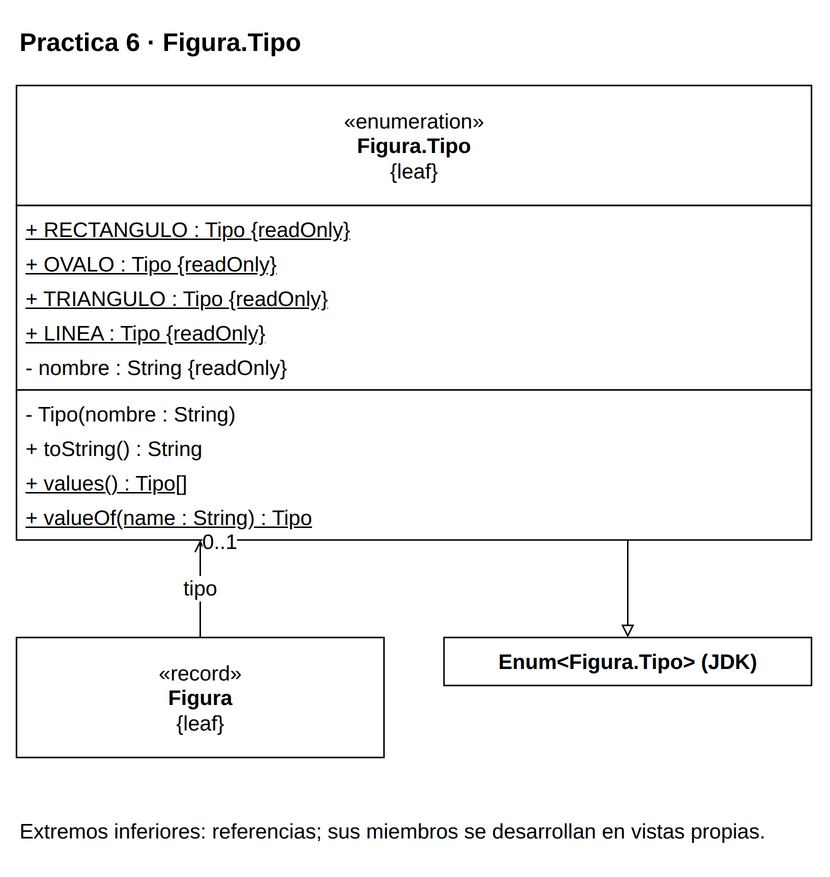

The diagram above was exported from draw.io. Its source (the exported page's mxGraphModel, read from the mxfile embedded in the PNG):
<mxGraphModel dx="1000" dy="1000" grid="1" gridSize="10" page="0" pageScale="1" pageWidth="816" pageHeight="1056" background="#FFFFFF" adaptiveColors="auto">
  <root>
    <mxCell id="0" />
    <mxCell id="1" parent="0" />
    <mxCell id="v1" value="&lt;b&gt;Practica 6 · Figura.Tipo&lt;/b&gt;" style="text;html=1;whiteSpace=wrap;align=left;verticalAlign=middle;fontFamily=Liberation Sans;fontSize=17;fontColor=#000000;" vertex="1" parent="1">
      <mxGeometry x="20" y="8" width="530" height="35" as="geometry" />
    </mxCell>
    <mxCell id="c23" value="" style="group;" vertex="1" parent="1">
      <mxGeometry x="20" y="55" width="530" height="303" as="geometry" />
    </mxCell>
    <mxCell id="v2" value="" style="rounded=0;whiteSpace=wrap;html=1;fillColor=#FFFFFF;strokeColor=#000000;strokeWidth=1;" vertex="1" parent="c23">
      <mxGeometry x="0" y="0" width="530" height="80" as="geometry" />
    </mxCell>
    <mxCell id="v3" value="«enumeration»&lt;br&gt;&lt;b&gt;Figura.Tipo&lt;/b&gt;&lt;br&gt;{leaf}" style="text;html=1;whiteSpace=wrap;align=center;verticalAlign=middle;fontFamily=Liberation Sans;fontSize=14;fontColor=#000000;spacing=0;" vertex="1" parent="c23">
      <mxGeometry x="6" y="4" width="518" height="72" as="geometry" />
    </mxCell>
    <mxCell id="v4" value="" style="rounded=0;whiteSpace=wrap;html=1;fillColor=#FFFFFF;strokeColor=#000000;strokeWidth=1;" vertex="1" parent="c23">
      <mxGeometry x="0" y="80" width="530" height="123" as="geometry" />
    </mxCell>
    <mxCell id="v5" value="&lt;u&gt;+ RECTANGULO : Tipo {readOnly}&lt;/u&gt;" style="text;html=1;whiteSpace=wrap;align=left;verticalAlign=middle;fontFamily=Liberation Sans;fontSize=14;fontColor=#000000;spacing=0;" vertex="1" parent="c23">
      <mxGeometry x="6" y="84" width="518" height="23" as="geometry" />
    </mxCell>
    <mxCell id="v6" value="&lt;u&gt;+ OVALO : Tipo {readOnly}&lt;/u&gt;" style="text;html=1;whiteSpace=wrap;align=left;verticalAlign=middle;fontFamily=Liberation Sans;fontSize=14;fontColor=#000000;spacing=0;" vertex="1" parent="c23">
      <mxGeometry x="6" y="107" width="518" height="23" as="geometry" />
    </mxCell>
    <mxCell id="v7" value="&lt;u&gt;+ TRIANGULO : Tipo {readOnly}&lt;/u&gt;" style="text;html=1;whiteSpace=wrap;align=left;verticalAlign=middle;fontFamily=Liberation Sans;fontSize=14;fontColor=#000000;spacing=0;" vertex="1" parent="c23">
      <mxGeometry x="6" y="130" width="518" height="23" as="geometry" />
    </mxCell>
    <mxCell id="v8" value="&lt;u&gt;+ LINEA : Tipo {readOnly}&lt;/u&gt;" style="text;html=1;whiteSpace=wrap;align=left;verticalAlign=middle;fontFamily=Liberation Sans;fontSize=14;fontColor=#000000;spacing=0;" vertex="1" parent="c23">
      <mxGeometry x="6" y="153" width="518" height="23" as="geometry" />
    </mxCell>
    <mxCell id="v9" value="- nombre : String {readOnly}" style="text;html=1;whiteSpace=wrap;align=left;verticalAlign=middle;fontFamily=Liberation Sans;fontSize=14;fontColor=#000000;spacing=0;" vertex="1" parent="c23">
      <mxGeometry x="6" y="176" width="518" height="23" as="geometry" />
    </mxCell>
    <mxCell id="v10" value="" style="rounded=0;whiteSpace=wrap;html=1;fillColor=#FFFFFF;strokeColor=#000000;strokeWidth=1;" vertex="1" parent="c23">
      <mxGeometry x="0" y="203" width="530" height="100" as="geometry" />
    </mxCell>
    <mxCell id="v11" value="- Tipo(nombre : String)" style="text;html=1;whiteSpace=wrap;align=left;verticalAlign=middle;fontFamily=Liberation Sans;fontSize=14;fontColor=#000000;spacing=0;" vertex="1" parent="c23">
      <mxGeometry x="6" y="207" width="518" height="23" as="geometry" />
    </mxCell>
    <mxCell id="v12" value="+ toString() : String" style="text;html=1;whiteSpace=wrap;align=left;verticalAlign=middle;fontFamily=Liberation Sans;fontSize=14;fontColor=#000000;spacing=0;" vertex="1" parent="c23">
      <mxGeometry x="6" y="230" width="518" height="23" as="geometry" />
    </mxCell>
    <mxCell id="v13" value="&lt;u&gt;+ values() : Tipo[]&lt;/u&gt;" style="text;html=1;whiteSpace=wrap;align=left;verticalAlign=middle;fontFamily=Liberation Sans;fontSize=14;fontColor=#000000;spacing=0;" vertex="1" parent="c23">
      <mxGeometry x="6" y="253" width="518" height="23" as="geometry" />
    </mxCell>
    <mxCell id="v14" value="&lt;u&gt;+ valueOf(name : String) : Tipo&lt;/u&gt;" style="text;html=1;whiteSpace=wrap;align=left;verticalAlign=middle;fontFamily=Liberation Sans;fontSize=14;fontColor=#000000;spacing=0;" vertex="1" parent="c23">
      <mxGeometry x="6" y="276" width="518" height="23" as="geometry" />
    </mxCell>
    <mxCell id="c22" value="" style="group;" vertex="1" parent="1">
      <mxGeometry x="20" y="423" width="245" height="80" as="geometry" />
    </mxCell>
    <mxCell id="v15" value="" style="rounded=0;whiteSpace=wrap;html=1;fillColor=#FFFFFF;strokeColor=#000000;strokeWidth=1;" vertex="1" parent="c22">
      <mxGeometry x="0" y="0" width="245" height="80" as="geometry" />
    </mxCell>
    <mxCell id="v16" value="«record»&lt;br&gt;&lt;b&gt;Figura&lt;/b&gt;&lt;br&gt;{leaf}" style="text;html=1;whiteSpace=wrap;align=center;verticalAlign=middle;fontFamily=Liberation Sans;fontSize=14;fontColor=#000000;spacing=0;" vertex="1" parent="c22">
      <mxGeometry x="6" y="4" width="233" height="72" as="geometry" />
    </mxCell>
    <mxCell id="ext0" value="" style="group;" vertex="1" parent="1">
      <mxGeometry x="305" y="423" width="245" height="32" as="geometry" />
    </mxCell>
    <mxCell id="v17" value="" style="rounded=0;whiteSpace=wrap;html=1;fillColor=#FFFFFF;strokeColor=#000000;strokeWidth=1;" vertex="1" parent="ext0">
      <mxGeometry x="0" y="0" width="245" height="32" as="geometry" />
    </mxCell>
    <mxCell id="v18" value="&lt;b&gt;Enum&amp;lt;Figura.Tipo&amp;gt; (JDK)&lt;/b&gt;" style="text;html=1;whiteSpace=wrap;align=center;verticalAlign=middle;fontFamily=Liberation Sans;fontSize=14;fontColor=#000000;spacing=0;" vertex="1" parent="ext0">
      <mxGeometry x="6" y="4" width="233" height="24" as="geometry" />
    </mxCell>
    <mxCell id="e19" value="" style="edgeStyle=orthogonalEdgeStyle;rounded=0;html=1;strokeColor=#000000;strokeWidth=1;fontFamily=Liberation Sans;fontSize=14;labelBackgroundColor=#FFFFFF;labelWidth=245;whiteSpace=wrap;endArrow=block;endFill=0;exitX=0.7688679245283019;exitY=1;exitPerimeter=0;entryX=0.5;entryY=0;entryPerimeter=0;" edge="1" source="c23" target="ext0" parent="1">
      <mxGeometry relative="1" as="geometry" />
    </mxCell>
    <mxCell id="e20" value="tipo" style="edgeStyle=orthogonalEdgeStyle;rounded=0;html=1;strokeColor=#000000;strokeWidth=1;fontFamily=Liberation Sans;fontSize=14;labelBackgroundColor=#FFFFFF;labelWidth=245;whiteSpace=wrap;endArrow=open;endFill=0;exitX=0.5;exitY=0;exitPerimeter=0;entryX=0.231132;entryY=1;entryPerimeter=0;" edge="1" source="c22" target="c23" parent="1">
      <mxGeometry relative="1" as="geometry" />
    </mxCell>
    <mxCell id="v21" value="Extremos inferiores: referencias; sus miembros se desarrollan en vistas propias." style="text;html=1;whiteSpace=wrap;align=left;verticalAlign=middle;fontFamily=Liberation Sans;fontSize=14;fontColor=#000000;" vertex="1" parent="1">
      <mxGeometry x="20" y="533" width="530" height="38" as="geometry" />
    </mxCell>
    <mxCell id="e20mult" value="0..1" style="edgeLabel;html=1;align=center;verticalAlign=middle;resizable=0;fontFamily=Liberation Sans;fontSize=14;labelBackgroundColor=#FFFFFF;" vertex="1" connectable="0" parent="e20">
      <mxGeometry x="0.8" y="-12" relative="1" as="geometry">
        <mxPoint x="0" y="-5" as="offset" />
      </mxGeometry>
    </mxCell>
  </root>
</mxGraphModel>